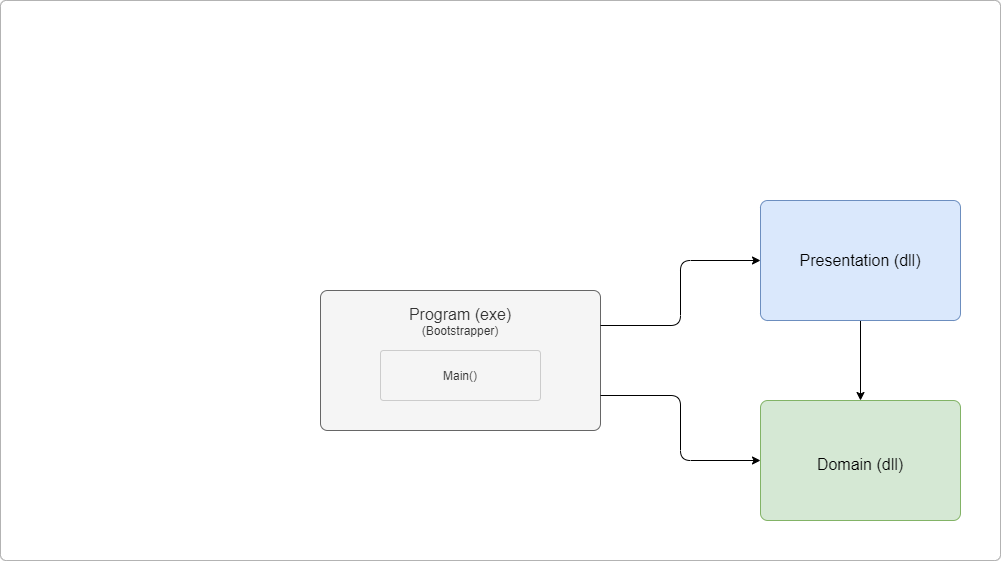

The diagram above was exported from draw.io. Its source (the exported page's mxGraphModel, read from the mxfile embedded in the PNG):
<mxGraphModel dx="1086" dy="770" grid="1" gridSize="10" guides="1" tooltips="1" connect="1" arrows="1" fold="1" page="1" pageScale="1" pageWidth="1169" pageHeight="827" math="0" shadow="0">
  <root>
    <mxCell id="0" />
    <mxCell id="1" parent="0" />
    <mxCell id="zYyNoBIE-WxllZl_JezK-1" value="" style="rounded=1;whiteSpace=wrap;html=1;arcSize=1;strokeColor=#B3B3B3;" parent="1" vertex="1">
      <mxGeometry x="40" y="80" width="1000" height="560" as="geometry" />
    </mxCell>
    <mxCell id="Yh0i307i9GsMavv2mIK6-3" value="&lt;font&gt;&lt;span style=&quot;font-size: 16px&quot;&gt;Program (exe)&lt;/span&gt;&lt;br&gt;&lt;font style=&quot;font-size: 12px&quot;&gt;(Bootstrapper)&lt;/font&gt;&lt;br&gt;&lt;/font&gt;" style="rounded=1;whiteSpace=wrap;html=1;fillColor=#f5f5f5;strokeColor=#666666;arcSize=5;fontColor=#333333;verticalAlign=top;spacingTop=8;container=1;collapsible=0;recursiveResize=0;" parent="1" vertex="1">
      <mxGeometry x="360" y="370" width="280" height="140" as="geometry" />
    </mxCell>
    <mxCell id="Yh0i307i9GsMavv2mIK6-20" value="Main()" style="rounded=1;whiteSpace=wrap;html=1;arcSize=6;fontColor=#333333;fillColor=#f5f5f5;strokeColor=#CCCCCC;" parent="Yh0i307i9GsMavv2mIK6-3" vertex="1">
      <mxGeometry x="60" y="60" width="160" height="50" as="geometry" />
    </mxCell>
    <mxCell id="c93eO-LJzqirwgvOpsSs-1" style="edgeStyle=orthogonalEdgeStyle;rounded=1;orthogonalLoop=1;jettySize=auto;html=1;exitX=0.5;exitY=1;exitDx=0;exitDy=0;entryX=0.5;entryY=0;entryDx=0;entryDy=0;" parent="1" source="c93eO-LJzqirwgvOpsSs-2" target="c93eO-LJzqirwgvOpsSs-3" edge="1">
      <mxGeometry relative="1" as="geometry" />
    </mxCell>
    <mxCell id="c93eO-LJzqirwgvOpsSs-2" value="&lt;font style=&quot;font-size: 16px&quot;&gt;Presentation (dll)&lt;/font&gt;" style="rounded=1;whiteSpace=wrap;html=1;fillColor=#dae8fc;strokeColor=#6c8ebf;arcSize=6;" parent="1" vertex="1">
      <mxGeometry x="800" y="280" width="200" height="120" as="geometry" />
    </mxCell>
    <mxCell id="c93eO-LJzqirwgvOpsSs-3" value="&lt;font style=&quot;font-size: 16px&quot;&gt;Domain (dll)&lt;/font&gt;" style="rounded=1;whiteSpace=wrap;html=1;fillColor=#d5e8d4;strokeColor=#82b366;arcSize=6;verticalAlign=middle;spacingTop=8;container=1;collapsible=0;recursiveResize=0;" parent="1" vertex="1">
      <mxGeometry x="800" y="480" width="200" height="120" as="geometry" />
    </mxCell>
    <mxCell id="c93eO-LJzqirwgvOpsSs-5" style="edgeStyle=orthogonalEdgeStyle;rounded=1;orthogonalLoop=1;jettySize=auto;html=1;entryX=0;entryY=0.5;entryDx=0;entryDy=0;exitX=1;exitY=0.25;exitDx=0;exitDy=0;" parent="1" source="Yh0i307i9GsMavv2mIK6-3" target="c93eO-LJzqirwgvOpsSs-2" edge="1">
      <mxGeometry relative="1" as="geometry">
        <mxPoint x="640" y="380" as="sourcePoint" />
      </mxGeometry>
    </mxCell>
    <mxCell id="c93eO-LJzqirwgvOpsSs-6" style="edgeStyle=orthogonalEdgeStyle;rounded=1;orthogonalLoop=1;jettySize=auto;html=1;entryX=0;entryY=0.5;entryDx=0;entryDy=0;exitX=1;exitY=0.75;exitDx=0;exitDy=0;" parent="1" source="Yh0i307i9GsMavv2mIK6-3" target="c93eO-LJzqirwgvOpsSs-3" edge="1">
      <mxGeometry relative="1" as="geometry">
        <mxPoint x="640" y="500" as="sourcePoint" />
      </mxGeometry>
    </mxCell>
  </root>
</mxGraphModel>